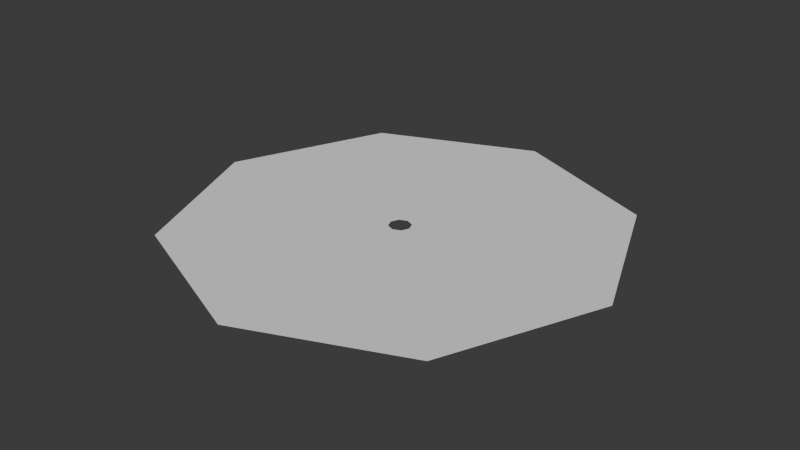 # Source: flame_around.blend  (saved by Blender 4.0.36; exported with 4.5.12 LTS)
import bpy
from mathutils import Matrix  # noqa: F401  (used for matrix-valued properties, if any)

bpy.ops.wm.read_factory_settings(use_empty=True)
scene = bpy.context.scene
scene.name = 'Scene'

# ---- collections
col_collection = bpy.data.collections.new('Collection'); scene.collection.children.link(col_collection)

# ---- materials (node trees are filled in below, after node groups)
mat_materials_objects_fire = bpy.data.materials.new('materials/objects/fire')

# ---- material node trees

# ---- world
world_world = bpy.data.worlds.new('World'); scene.world = world_world
world_world.use_nodes = True; world_world.node_tree.nodes.clear()
_N = world_world.node_tree.nodes; _L = world_world.node_tree.links
n0 = _N.new('ShaderNodeOutputWorld'); n0.name = 'World Output'; n0.location = (300, 300)
n1 = _N.new('ShaderNodeBackground'); n1.name = 'Background'; n1.location = (10, 300)
n1.inputs[0].default_value = (0.05088, 0.05088, 0.05088, 1.0)
_L.new(n1.outputs[0], n0.inputs[0])
n0.is_active_output = True
world_world.color = (0.05088, 0.05088, 0.05088)
world_world.use_sun_shadow = False
world_world.sun_shadow_jitter_overblur = 0.0

# ---- meshes
me_circle = bpy.data.meshes.new('Circle')
me_circle.from_pydata([(0.0, 1.0, 0.0), (-0.7071, 0.7071, 0.0), (-1.0, 0.0, 0.0), (-0.7071, -0.7071, 0.0), (0.0, -1.0, 0.0), (0.7071, -0.7071, 0.0), (1.0, 0.0, 0.0), (0.7071, 0.7071, 0.0), (-3.93e-09, 0.7156, 0.0), (-0.506, 0.506, 0.0), (-0.7156, 4.097e-10, 0.0), (-0.506, -0.506, 0.0), (-3.93e-09, -0.7156, 0.0), (0.506, -0.506, 0.0), (0.7156, 4.097e-10, 0.0), (0.506, 0.506, 0.0), (-3.725e-09, 0.05, 0.0), (-0.03536, 0.03536, 0.0), (-0.05, 0.0, 0.0), (-0.03536, -0.03536, 0.0), (-3.725e-09, -0.05, 0.0), (0.03536, -0.03536, 0.0), (0.05, 0.0, 0.0), (0.03536, 0.03536, 0.0)], [], [(7, 15, 14, 6), (5, 13, 12, 4), (3, 11, 10, 2), (1, 9, 8, 0), (0, 8, 15, 7), (6, 14, 13, 5), (4, 12, 11, 3), (2, 10, 9, 1), (8, 16, 23, 15), (14, 22, 21, 13), (12, 20, 19, 11), (10, 18, 17, 9), (15, 23, 22, 14), (13, 21, 20, 12), (11, 19, 18, 10), (9, 17, 16, 8)])
_uv = me_circle.uv_layers.new(name='UVMap')
_uv.uv.foreach_set('vector', [-5.96e-08, 1.0, -5.96e-08, 0.3931, 1.0, 0.3931, 1.0, 1.0, -5.96e-08, 1.0, -5.96e-08, 0.3931, 1.0, 0.3931, 1.0, 1.0, -5.96e-08, 1.0, -5.96e-08, 0.3931, 1.0, 0.3931, 1.0, 1.0, -5.96e-08, 1.0, -5.96e-08, 0.3931, 1.0, 0.3931, 1.0, 1.0, 1.0, 1.0, 1.0, 0.3931, -1.192e-07, 0.3931, -1.192e-07, 1.0, 1.0, 1.0, 1.0, 0.3931, -1.192e-07, 0.3931, -1.192e-07, 1.0, 1.0, 1.0, 1.0, 0.3931, -1.192e-07, 0.3931, -1.192e-07, 1.0, 1.0, 1.0, 1.0, 0.3931, -1.192e-07, 0.3931, -1.192e-07, 1.0, 1.0, 0.3931, 1.0, 5.96e-08, -1.192e-07, 0.0, -1.192e-07, 0.3931, 1.0, 0.3931, 1.0, 5.96e-08, -1.192e-07, 0.0, -1.192e-07, 0.3931, 1.0, 0.3931, 1.0, 5.96e-08, -1.192e-07, 0.0, -1.192e-07, 0.3931, 1.0, 0.3931, 1.0, 0.0, -1.192e-07, 0.0, -1.192e-07, 0.3931, -5.96e-08, 0.3931, -5.96e-08, 0.0, 1.0, 2.98e-08, 1.0, 0.3931, -5.96e-08, 0.3931, -5.96e-08, 0.0, 1.0, 5.96e-08, 1.0, 0.3931, -5.96e-08, 0.3931, -5.96e-08, -2.98e-08, 1.0, -2.98e-08, 1.0, 0.3931, -5.96e-08, 0.3931, -5.96e-08, 0.0, 1.0, 0.0, 1.0, 0.3931])
_ca = me_circle.color_attributes.new('Color', 'FLOAT_COLOR', 'POINT')
_ca.data.foreach_set('color', [0.0, 0.0, 0.0, 1.0, 0.0, 0.0, 0.0, 1.0, 0.0, 0.0, 0.0, 1.0, 0.0, 0.0, 0.0, 1.0, 0.0, 0.0, 0.0, 1.0, 0.0, 0.0, 0.0, 1.0, 0.0, 0.0, 0.0, 1.0, 0.0, 0.0, 0.0, 1.0, 0.0, 0.0, 0.0, 1.0, 0.0, 0.0, 0.0, 1.0, 0.0, 0.0, 0.0, 1.0, 0.0, 0.0, 0.0, 1.0, 0.0, 0.0, 0.0, 1.0, 0.0, 0.0, 0.0, 1.0, 0.0, 0.0, 0.0, 1.0, 0.0, 0.0, 0.0, 1.0, 0.0, 0.0, 0.0, 1.0, 0.0, 0.0, 0.0, 1.0, 0.0, 0.0, 0.0, 1.0, 0.0, 0.0, 0.0, 1.0, 0.0, 0.0, 0.0, 1.0, 0.0, 0.0, 0.0, 1.0, 0.0, 0.0, 0.0, 1.0, 0.0, 0.0, 0.0, 1.0])
me_circle.materials.append(mat_materials_objects_fire)
me_circle.update()

# ---- objects
ob_circle = bpy.data.objects.new('Circle', me_circle)

# ---- transforms, parenting, visibility, modifiers, constraints
ob_circle.location = (0.0, 0.0, 0.0)

# ---- collection membership
col_collection.objects.link(ob_circle)

# ---- scene / render settings (as saved in the file)
scene.frame_start = 1; scene.frame_end = 250; scene.frame_set(1)
scene.render.engine = 'BLENDER_EEVEE_NEXT'
scene.cycles.sampling_pattern = 'TABULATED_SOBOL'
bpy.context.view_layer.update()

# ---- added for rendering (the .blend has no active camera and no usable light): camera, sun
cam_auto = bpy.data.cameras.new('AutoCamera')
cam_auto.lens = 50.0
cam_auto.sensor_width = 36.0
cam_auto.clip_end = 1000.0
ob_auto_camera = bpy.data.objects.new('AutoCamera', cam_auto)
scene.collection.objects.link(ob_auto_camera)
ob_auto_camera.location = (2.61693, -3.14032, 2.09354)
ob_auto_camera.rotation_euler = (1.09748, -7.21219e-08, 0.694738)
scene.camera = ob_auto_camera
light_auto_sun = bpy.data.lights.new('AutoSun', 'SUN')
light_auto_sun.energy = 3.0
light_auto_sun.angle = 0.0523599
ob_auto_sun = bpy.data.objects.new('AutoSun', light_auto_sun)
scene.collection.objects.link(ob_auto_sun)
ob_auto_sun.rotation_euler = (0.872665, 0.174533, 0.523599)
bpy.context.view_layer.update()
